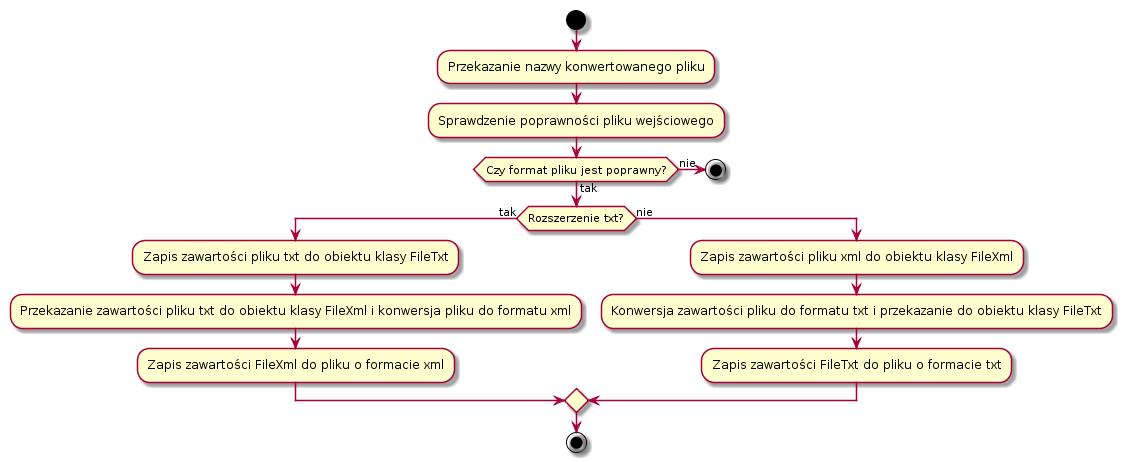

The diagram above was rendered by PlantUML. Its source (embedded in the PNG):
@startuml
start
:Przekazanie nazwy konwertowanego pliku;
:Sprawdzenie poprawności pliku wejściowego;
if (Czy format pliku jest poprawny?) then (nie)
  stop;

else (tak) 
  if(Rozszerzenie txt?) then (tak)
    :Zapis zawartości pliku txt do obiektu klasy FileTxt;
    :Przekazanie zawartości pliku txt do obiektu klasy FileXml i konwersja pliku do formatu xml;
    :Zapis zawartości FileXml do pliku o formacie xml;

  else(nie)
    :Zapis zawartości pliku xml do obiektu klasy FileXml;
    :Konwersja zawartości pliku do formatu txt i przekazanie do obiektu klasy FileTxt;
    :Zapis zawartości FileTxt do pliku o formacie txt;   
  endif

stop
endif
@enduml